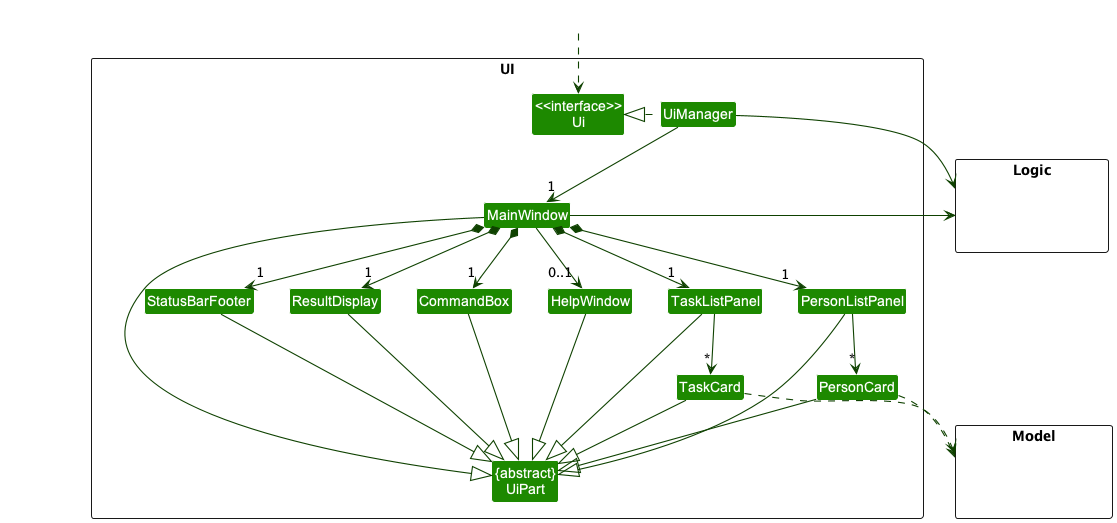

The diagram above was rendered by PlantUML. Its source (embedded in the PNG):
@startuml
!include style.puml
skinparam arrowThickness 1.1
skinparam arrowColor UI_COLOR_T4
skinparam classBackgroundColor UI_COLOR

package UI <<Rectangle>>{
Class "<<interface>>\nUi" as Ui
Class "{abstract}\nUiPart" as UiPart
Class UiManager
Class MainWindow
Class HelpWindow
Class ResultDisplay
Class PersonListPanel
Class PersonCard
Class TaskCard
Class TaskListPanel
Class StatusBarFooter
Class CommandBox
}

package Model <<Rectangle>> {
Class HiddenModel #FFFFFF
}

package Logic <<Rectangle>> {
Class HiddenLogic #FFFFFF
}

Class HiddenOutside #FFFFFF
HiddenOutside ..> Ui

UiManager .left.|> Ui
UiManager -down-> "1" MainWindow
MainWindow *-down->  "1" CommandBox
MainWindow *-down-> "1" ResultDisplay
MainWindow *-down-> "1" PersonListPanel
MainWindow *-down-> "1" TaskListPanel
MainWindow *-down-> "1" StatusBarFooter
MainWindow --> "0..1" HelpWindow

PersonListPanel -down-> "*" PersonCard
TaskListPanel -down-> "*" TaskCard

MainWindow -left-|> UiPart

ResultDisplay --|> UiPart
CommandBox --|> UiPart
PersonListPanel --|> UiPart
PersonCard --|> UiPart
TaskListPanel --|> UiPart
TaskCard --|> UiPart
StatusBarFooter --|> UiPart
HelpWindow --|> UiPart

PersonCard ..> Model
TaskCard ..> Model
UiManager -right-> Logic
MainWindow -left-> Logic

PersonListPanel -[hidden]left- HelpWindow
TaskListPanel -[hidden]left- HelpWindow
HelpWindow -[hidden]left- CommandBox
CommandBox -[hidden]left- ResultDisplay
ResultDisplay -[hidden]left- StatusBarFooter

MainWindow -[hidden]-|> UiPart
@enduml